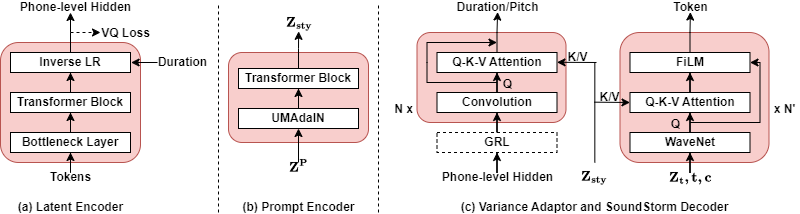

The diagram above was exported from draw.io. Its source (the exported page's mxGraphModel, read from the mxfile embedded in the PNG):
<mxGraphModel dx="1355" dy="754" grid="1" gridSize="10" guides="1" tooltips="1" connect="1" arrows="1" fold="1" page="1" pageScale="1" pageWidth="850" pageHeight="1100" math="1" shadow="0">
  <root>
    <mxCell id="0" />
    <mxCell id="1" parent="0" />
    <mxCell id="2" value="" style="rounded=1;whiteSpace=wrap;html=1;fillColor=#f8cecc;strokeColor=#b85450;fontStyle=1;fontSize=12;" vertex="1" parent="1">
      <mxGeometry x="270" y="750" width="140" height="90" as="geometry" />
    </mxCell>
    <mxCell id="3" value="" style="rounded=1;whiteSpace=wrap;html=1;fillColor=#f8cecc;strokeColor=#b85450;fontStyle=1;fontSize=12;" vertex="1" parent="1">
      <mxGeometry x="661.5" y="730" width="149" height="130" as="geometry" />
    </mxCell>
    <mxCell id="4" value="" style="rounded=1;whiteSpace=wrap;html=1;fillColor=#f8cecc;strokeColor=#b85450;fontStyle=1;fontSize=12;" vertex="1" parent="1">
      <mxGeometry x="458.5" y="730" width="149" height="90" as="geometry" />
    </mxCell>
    <mxCell id="5" value="" style="rounded=1;whiteSpace=wrap;html=1;fillColor=#f8cecc;strokeColor=#b85450;fontStyle=1;fontSize=12;" vertex="1" parent="1">
      <mxGeometry x="42" y="740" width="140" height="120" as="geometry" />
    </mxCell>
    <mxCell id="6" style="edgeStyle=orthogonalEdgeStyle;rounded=0;orthogonalLoop=1;jettySize=auto;html=1;entryX=0.5;entryY=1;entryDx=0;entryDy=0;fontStyle=1;fontSize=12;" edge="1" source="7" target="9" parent="1">
      <mxGeometry relative="1" as="geometry" />
    </mxCell>
    <mxCell id="7" value="Tokens" style="text;html=1;align=center;verticalAlign=middle;resizable=0;points=[];autosize=1;strokeColor=none;fillColor=none;spacingLeft=0;spacingTop=-6;spacingBottom=-6;fontStyle=1;fontSize=12;" vertex="1" parent="1">
      <mxGeometry x="82" y="870" width="60" height="10" as="geometry" />
    </mxCell>
    <mxCell id="8" style="edgeStyle=orthogonalEdgeStyle;rounded=0;orthogonalLoop=1;jettySize=auto;html=1;entryX=0.5;entryY=1;entryDx=0;entryDy=0;fontStyle=1;fontSize=12;" edge="1" source="9" target="11" parent="1">
      <mxGeometry relative="1" as="geometry" />
    </mxCell>
    <mxCell id="9" value="Bottleneck Layer" style="whiteSpace=wrap;html=1;fontStyle=1;fontSize=12;" vertex="1" parent="1">
      <mxGeometry x="52" y="830" width="120" height="20" as="geometry" />
    </mxCell>
    <mxCell id="10" style="edgeStyle=orthogonalEdgeStyle;rounded=0;orthogonalLoop=1;jettySize=auto;html=1;entryX=0.5;entryY=1;entryDx=0;entryDy=0;fontStyle=1;fontSize=12;" edge="1" source="11" target="13" parent="1">
      <mxGeometry relative="1" as="geometry" />
    </mxCell>
    <mxCell id="11" value="Transformer Block" style="whiteSpace=wrap;html=1;fontStyle=1;fontSize=12;" vertex="1" parent="1">
      <mxGeometry x="52" y="790" width="120" height="20" as="geometry" />
    </mxCell>
    <mxCell id="12" style="edgeStyle=orthogonalEdgeStyle;rounded=0;orthogonalLoop=1;jettySize=auto;html=1;fontStyle=1;fontSize=12;" edge="1" source="13" parent="1">
      <mxGeometry relative="1" as="geometry">
        <mxPoint x="112" y="710" as="targetPoint" />
      </mxGeometry>
    </mxCell>
    <mxCell id="13" value="Inverse LR" style="whiteSpace=wrap;html=1;fontStyle=1;fontSize=12;" vertex="1" parent="1">
      <mxGeometry x="52" y="750" width="120" height="20" as="geometry" />
    </mxCell>
    <mxCell id="14" value="VQ Loss" style="text;html=1;align=center;verticalAlign=middle;resizable=0;points=[];autosize=1;strokeColor=none;fillColor=none;spacingLeft=0;spacingTop=-6;spacingBottom=-6;fontStyle=1;fontSize=12;" vertex="1" parent="1">
      <mxGeometry x="132" y="726" width="70" height="10" as="geometry" />
    </mxCell>
    <mxCell id="15" value="" style="endArrow=classic;html=1;rounded=0;dashed=1;fontStyle=1;fontSize=12;" edge="1" parent="1">
      <mxGeometry width="50" height="50" relative="1" as="geometry">
        <mxPoint x="112" y="730" as="sourcePoint" />
        <mxPoint x="142" y="730" as="targetPoint" />
      </mxGeometry>
    </mxCell>
    <mxCell id="16" value="Duration" style="text;html=1;align=center;verticalAlign=middle;resizable=0;points=[];autosize=1;strokeColor=none;fillColor=none;spacingLeft=-6;spacingTop=-6;spacingBottom=-6;spacingRight=-6;fontStyle=1;fontSize=12;" vertex="1" parent="1">
      <mxGeometry x="194" y="755" width="60" height="10" as="geometry" />
    </mxCell>
    <mxCell id="17" style="edgeStyle=orthogonalEdgeStyle;rounded=0;orthogonalLoop=1;jettySize=auto;html=1;entryX=1.03;entryY=0.5;entryDx=0;entryDy=0;entryPerimeter=0;fontStyle=1;fontSize=12;" edge="1" parent="1">
      <mxGeometry relative="1" as="geometry">
        <mxPoint x="199" y="760" as="sourcePoint" />
        <mxPoint x="172.60000000000014" y="760" as="targetPoint" />
      </mxGeometry>
    </mxCell>
    <mxCell id="18" style="edgeStyle=orthogonalEdgeStyle;rounded=0;orthogonalLoop=1;jettySize=auto;html=1;entryX=0.5;entryY=1;entryDx=0;entryDy=0;fontStyle=1;fontSize=12;" edge="1" source="19" target="21" parent="1">
      <mxGeometry relative="1" as="geometry" />
    </mxCell>
    <mxCell id="19" value="Phone-level Hidden" style="text;html=1;align=center;verticalAlign=middle;resizable=0;points=[];autosize=1;strokeColor=none;fillColor=none;spacingLeft=0;spacingTop=-6;spacingBottom=-6;fontStyle=1;fontSize=12;" vertex="1" parent="1">
      <mxGeometry x="473.5" y="870" width="130" height="10" as="geometry" />
    </mxCell>
    <mxCell id="20" style="edgeStyle=orthogonalEdgeStyle;rounded=0;orthogonalLoop=1;jettySize=auto;html=1;entryX=0.5;entryY=1;entryDx=0;entryDy=0;fontStyle=1;fontSize=12;" edge="1" source="21" target="23" parent="1">
      <mxGeometry relative="1" as="geometry" />
    </mxCell>
    <mxCell id="21" value="GRL" style="whiteSpace=wrap;html=1;dashed=1;fontStyle=1;fontSize=12;" vertex="1" parent="1">
      <mxGeometry x="478.5" y="830" width="120" height="20" as="geometry" />
    </mxCell>
    <mxCell id="22" style="edgeStyle=orthogonalEdgeStyle;rounded=0;orthogonalLoop=1;jettySize=auto;html=1;entryX=0.5;entryY=1;entryDx=0;entryDy=0;fontStyle=1;fontSize=12;" edge="1" source="23" target="24" parent="1">
      <mxGeometry relative="1" as="geometry" />
    </mxCell>
    <mxCell id="23" value="Convolution" style="whiteSpace=wrap;html=1;fontStyle=1;fontSize=12;" vertex="1" parent="1">
      <mxGeometry x="478.5" y="790" width="120" height="20" as="geometry" />
    </mxCell>
    <mxCell id="24" value="Q-K-V Attention" style="whiteSpace=wrap;html=1;fontStyle=1;fontSize=12;" vertex="1" parent="1">
      <mxGeometry x="478.5" y="750" width="120" height="20" as="geometry" />
    </mxCell>
    <mxCell id="25" value="Phone-level Hidden" style="text;html=1;align=center;verticalAlign=middle;resizable=0;points=[];autosize=1;strokeColor=none;fillColor=none;spacingLeft=0;spacingTop=-6;spacingBottom=-6;fontStyle=1;fontSize=12;" vertex="1" parent="1">
      <mxGeometry x="52" y="700" width="130" height="10" as="geometry" />
    </mxCell>
    <mxCell id="26" value="Duration/Pitch" style="text;html=1;align=center;verticalAlign=middle;resizable=0;points=[];autosize=1;strokeColor=none;fillColor=none;spacingLeft=0;spacingTop=-6;spacingBottom=-6;fontStyle=1;fontSize=12;" vertex="1" parent="1">
      <mxGeometry x="488.5" y="700" width="100" height="10" as="geometry" />
    </mxCell>
    <mxCell id="27" style="edgeStyle=orthogonalEdgeStyle;rounded=0;orthogonalLoop=1;jettySize=auto;html=1;entryX=0.506;entryY=0.956;entryDx=0;entryDy=0;entryPerimeter=0;fontStyle=1;fontSize=12;" edge="1" source="24" target="26" parent="1">
      <mxGeometry relative="1" as="geometry" />
    </mxCell>
    <mxCell id="28" value="Q" style="text;html=1;align=center;verticalAlign=middle;resizable=0;points=[];autosize=1;strokeColor=none;fillColor=none;spacingLeft=0;spacingTop=-6;spacingBottom=-6;fontStyle=1;fontSize=12;" vertex="1" parent="1">
      <mxGeometry x="533.5" y="777" width="30" height="10" as="geometry" />
    </mxCell>
    <mxCell id="29" value="$$\bf{Z_{sty}}$$" style="text;html=1;align=center;verticalAlign=middle;resizable=0;points=[];autosize=1;strokeColor=none;fillColor=none;spacingLeft=0;spacingTop=-6;spacingBottom=-6;fontStyle=1;fontSize=12;" vertex="1" parent="1">
      <mxGeometry x="580.5" y="870" width="110" height="10" as="geometry" />
    </mxCell>
    <mxCell id="30" value="K/V" style="text;html=1;align=center;verticalAlign=middle;resizable=0;points=[];autosize=1;strokeColor=none;fillColor=none;spacingLeft=0;spacingTop=-6;spacingBottom=-6;fontStyle=1;fontSize=12;" vertex="1" parent="1">
      <mxGeometry x="598.5" y="750" width="40" height="10" as="geometry" />
    </mxCell>
    <mxCell id="31" value="" style="endArrow=classic;html=1;rounded=0;fontStyle=1;fontSize=12;" edge="1" parent="1">
      <mxGeometry width="50" height="50" relative="1" as="geometry">
        <mxPoint x="638" y="760" as="sourcePoint" />
        <mxPoint x="598.5" y="759.8" as="targetPoint" />
      </mxGeometry>
    </mxCell>
    <mxCell id="32" value="" style="endArrow=classic;html=1;rounded=0;fontStyle=1;fontSize=12;" edge="1" parent="1">
      <mxGeometry width="50" height="50" relative="1" as="geometry">
        <mxPoint x="538.5" y="780" as="sourcePoint" />
        <mxPoint x="538.5" y="740" as="targetPoint" />
        <Array as="points">
          <mxPoint x="468.5" y="780" />
          <mxPoint x="468.5" y="760" />
          <mxPoint x="468.5" y="740" />
        </Array>
      </mxGeometry>
    </mxCell>
    <mxCell id="33" style="edgeStyle=orthogonalEdgeStyle;rounded=0;orthogonalLoop=1;jettySize=auto;html=1;entryX=0.5;entryY=1;entryDx=0;entryDy=0;fontStyle=1;fontSize=12;" edge="1" source="34" target="36" parent="1">
      <mxGeometry relative="1" as="geometry" />
    </mxCell>
    <mxCell id="34" value="$$\bf{Z_t,t,c}$$" style="text;html=1;align=center;verticalAlign=middle;resizable=0;points=[];autosize=1;strokeColor=none;fillColor=none;spacingLeft=0;spacingTop=-6;spacingBottom=-6;fontStyle=1;fontSize=12;" vertex="1" parent="1">
      <mxGeometry x="676.5" y="870" width="110" height="10" as="geometry" />
    </mxCell>
    <mxCell id="35" style="edgeStyle=orthogonalEdgeStyle;rounded=0;orthogonalLoop=1;jettySize=auto;html=1;entryX=0.5;entryY=1;entryDx=0;entryDy=0;fontStyle=1;fontSize=12;" edge="1" source="36" target="38" parent="1">
      <mxGeometry relative="1" as="geometry" />
    </mxCell>
    <mxCell id="36" value="WaveNet" style="whiteSpace=wrap;html=1;fontStyle=1;fontSize=12;" vertex="1" parent="1">
      <mxGeometry x="671.5" y="830" width="120" height="20" as="geometry" />
    </mxCell>
    <mxCell id="37" style="edgeStyle=orthogonalEdgeStyle;rounded=0;orthogonalLoop=1;jettySize=auto;html=1;entryX=0.5;entryY=1;entryDx=0;entryDy=0;fontStyle=1;fontSize=12;" edge="1" source="38" target="39" parent="1">
      <mxGeometry relative="1" as="geometry" />
    </mxCell>
    <mxCell id="38" value="Q-K-V Attention" style="whiteSpace=wrap;html=1;fontStyle=1;fontSize=12;" vertex="1" parent="1">
      <mxGeometry x="671.5" y="790" width="120" height="20" as="geometry" />
    </mxCell>
    <mxCell id="39" value="FiLM" style="whiteSpace=wrap;html=1;fontStyle=1;fontSize=12;" vertex="1" parent="1">
      <mxGeometry x="671.5" y="750" width="120" height="20" as="geometry" />
    </mxCell>
    <mxCell id="40" value="Token" style="text;html=1;align=center;verticalAlign=middle;resizable=0;points=[];autosize=1;strokeColor=none;fillColor=none;spacingLeft=0;spacingTop=-6;spacingBottom=-6;fontStyle=1;fontSize=12;" vertex="1" parent="1">
      <mxGeometry x="701.5" y="700" width="60" height="10" as="geometry" />
    </mxCell>
    <mxCell id="41" style="edgeStyle=orthogonalEdgeStyle;rounded=0;orthogonalLoop=1;jettySize=auto;html=1;entryX=0.506;entryY=0.956;entryDx=0;entryDy=0;entryPerimeter=0;fontStyle=1;fontSize=12;" edge="1" source="39" target="40" parent="1">
      <mxGeometry relative="1" as="geometry" />
    </mxCell>
    <mxCell id="42" value="Q" style="text;html=1;align=center;verticalAlign=middle;resizable=0;points=[];autosize=1;strokeColor=none;fillColor=none;spacingLeft=0;spacingTop=-6;spacingBottom=-6;fontStyle=1;fontSize=12;" vertex="1" parent="1">
      <mxGeometry x="701.5" y="817" width="30" height="10" as="geometry" />
    </mxCell>
    <mxCell id="43" value="" style="endArrow=classic;html=1;rounded=0;entryX=1;entryY=0.5;entryDx=0;entryDy=0;fontStyle=1;fontSize=12;" edge="1" target="39" parent="1">
      <mxGeometry width="50" height="50" relative="1" as="geometry">
        <mxPoint x="731.5" y="820" as="sourcePoint" />
        <mxPoint x="811.5" y="640" as="targetPoint" />
        <Array as="points">
          <mxPoint x="801.5" y="820" />
          <mxPoint x="801.5" y="760" />
        </Array>
      </mxGeometry>
    </mxCell>
    <mxCell id="44" value="" style="endArrow=classic;html=1;rounded=0;entryX=0;entryY=0.5;entryDx=0;entryDy=0;exitX=0.104;exitY=0.967;exitDx=0;exitDy=0;exitPerimeter=0;fontStyle=1;fontSize=12;" edge="1" source="46" target="38" parent="1">
      <mxGeometry width="50" height="50" relative="1" as="geometry">
        <mxPoint x="611.5" y="800" as="sourcePoint" />
        <mxPoint x="811.5" y="700" as="targetPoint" />
      </mxGeometry>
    </mxCell>
    <mxCell id="45" value="" style="endArrow=none;html=1;rounded=0;fontStyle=1;fontSize=12;" edge="1" parent="1">
      <mxGeometry width="50" height="50" relative="1" as="geometry">
        <mxPoint x="636.33" y="860" as="sourcePoint" />
        <mxPoint x="636.33" y="760" as="targetPoint" />
      </mxGeometry>
    </mxCell>
    <mxCell id="46" value="K/V" style="text;html=1;align=center;verticalAlign=middle;resizable=0;points=[];autosize=1;strokeColor=none;fillColor=none;spacingLeft=0;spacingTop=-6;spacingBottom=-6;fontStyle=1;fontSize=12;" vertex="1" parent="1">
      <mxGeometry x="631.5" y="790" width="40" height="10" as="geometry" />
    </mxCell>
    <mxCell id="47" style="edgeStyle=orthogonalEdgeStyle;rounded=0;orthogonalLoop=1;jettySize=auto;html=1;entryX=0.5;entryY=1;entryDx=0;entryDy=0;fontStyle=1;fontSize=12;" edge="1" source="48" target="50" parent="1">
      <mxGeometry relative="1" as="geometry" />
    </mxCell>
    <mxCell id="48" value="$$\bf{Z^P}$$" style="text;html=1;align=center;verticalAlign=middle;resizable=0;points=[];autosize=1;strokeColor=none;fillColor=none;spacingLeft=0;spacingTop=-6;spacingBottom=-6;fontStyle=1;fontSize=12;" vertex="1" parent="1">
      <mxGeometry x="295" y="860" width="90" height="10" as="geometry" />
    </mxCell>
    <mxCell id="49" style="edgeStyle=orthogonalEdgeStyle;rounded=0;orthogonalLoop=1;jettySize=auto;html=1;entryX=0.5;entryY=1;entryDx=0;entryDy=0;fontStyle=1;fontSize=12;" edge="1" source="50" target="51" parent="1">
      <mxGeometry relative="1" as="geometry" />
    </mxCell>
    <mxCell id="50" value="UMAdaIN" style="whiteSpace=wrap;html=1;fontStyle=1;fontSize=12;" vertex="1" parent="1">
      <mxGeometry x="280" y="806" width="120" height="20" as="geometry" />
    </mxCell>
    <mxCell id="51" value="Transformer Block" style="whiteSpace=wrap;html=1;fontStyle=1;fontSize=12;" vertex="1" parent="1">
      <mxGeometry x="280" y="766" width="120" height="20" as="geometry" />
    </mxCell>
    <mxCell id="52" value="$$\bf{Z_{sty}}$$" style="text;html=1;align=center;verticalAlign=middle;resizable=0;points=[];autosize=1;strokeColor=none;fillColor=none;spacingLeft=0;spacingTop=-6;spacingBottom=-6;fontStyle=1;fontSize=12;" vertex="1" parent="1">
      <mxGeometry x="286" y="716" width="110" height="10" as="geometry" />
    </mxCell>
    <mxCell id="53" style="edgeStyle=orthogonalEdgeStyle;rounded=0;orthogonalLoop=1;jettySize=auto;html=1;entryX=0.492;entryY=1.286;entryDx=0;entryDy=0;entryPerimeter=0;fontStyle=1;fontSize=12;" edge="1" source="51" target="52" parent="1">
      <mxGeometry relative="1" as="geometry" />
    </mxCell>
    <mxCell id="54" value="&lt;span style=&quot;border-color: var(--border-color); font-size: 12px;&quot;&gt;&lt;font style=&quot;border-color: var(--border-color); font-size: 12px;&quot;&gt;N&amp;nbsp;&lt;/font&gt;&lt;/span&gt;x" style="text;html=1;align=center;verticalAlign=middle;resizable=0;points=[];autosize=1;strokeColor=none;fillColor=none;spacingLeft=-7;spacingTop=-6;spacingBottom=-6;spacingRight=-7;fontStyle=1;fontSize=12;" vertex="1" parent="1">
      <mxGeometry x="435" y="802" width="20" height="10" as="geometry" />
    </mxCell>
    <mxCell id="55" value="x &lt;span style=&quot;font-size: 12px;&quot;&gt;&lt;font style=&quot;font-size: 12px;&quot;&gt;N'&lt;/font&gt;&lt;/span&gt;" style="text;html=1;align=center;verticalAlign=middle;resizable=0;points=[];autosize=1;strokeColor=none;fillColor=none;spacingLeft=-7;spacingTop=-6;spacingBottom=-6;spacingRight=-6;fontStyle=1;fontSize=12;" vertex="1" parent="1">
      <mxGeometry x="811.5" y="802" width="30" height="10" as="geometry" />
    </mxCell>
    <mxCell id="56" value="" style="endArrow=none;dashed=1;html=1;rounded=0;fontStyle=1;fontSize=12;" edge="1" parent="1">
      <mxGeometry width="50" height="50" relative="1" as="geometry">
        <mxPoint x="260" y="910" as="sourcePoint" />
        <mxPoint x="260" y="700" as="targetPoint" />
      </mxGeometry>
    </mxCell>
    <mxCell id="57" value="" style="endArrow=none;dashed=1;html=1;rounded=0;fontStyle=1;fontSize=12;" edge="1" parent="1">
      <mxGeometry width="50" height="50" relative="1" as="geometry">
        <mxPoint x="420" y="910" as="sourcePoint" />
        <mxPoint x="420" y="700" as="targetPoint" />
      </mxGeometry>
    </mxCell>
    <mxCell id="58" value="(a) Latent Encoder" style="text;html=1;align=center;verticalAlign=middle;resizable=0;points=[];autosize=1;strokeColor=none;fillColor=none;spacingLeft=0;spacingTop=-6;spacingBottom=-6;fontStyle=1;fontSize=12;" vertex="1" parent="1">
      <mxGeometry x="47" y="900" width="130" height="10" as="geometry" />
    </mxCell>
    <mxCell id="59" value="(b) Prompt Encoder" style="text;html=1;align=center;verticalAlign=middle;resizable=0;points=[];autosize=1;strokeColor=none;fillColor=none;spacingLeft=0;spacingTop=-6;spacingBottom=-6;fontStyle=1;fontSize=12;" vertex="1" parent="1">
      <mxGeometry x="275" y="900" width="130" height="10" as="geometry" />
    </mxCell>
    <mxCell id="60" value="(c) Variance Adaptor and SoundStorm Decoder" style="text;html=1;align=center;verticalAlign=middle;resizable=0;points=[];autosize=1;strokeColor=none;fillColor=none;spacingLeft=0;spacingTop=-6;spacingBottom=-6;fontStyle=1;fontSize=12;" vertex="1" parent="1">
      <mxGeometry x="490.5" y="900" width="290" height="10" as="geometry" />
    </mxCell>
  </root>
</mxGraphModel>